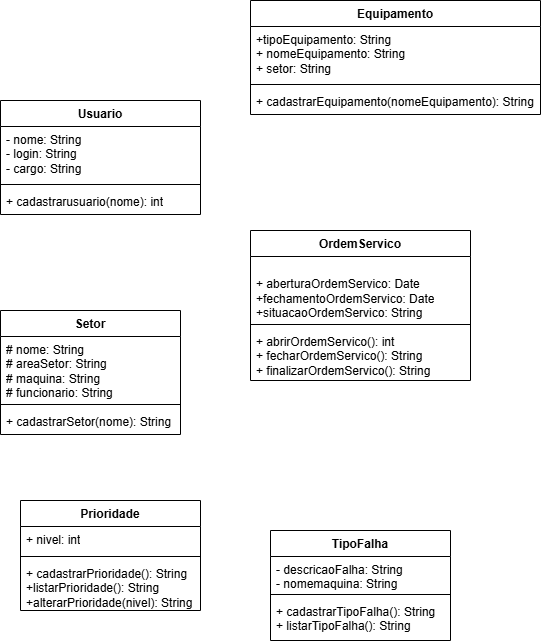

The diagram above was exported from draw.io. Its source (the exported page's mxGraphModel, read from the mxfile embedded in the PNG):
<mxGraphModel dx="1369" dy="790" grid="1" gridSize="10" guides="1" tooltips="1" connect="1" arrows="1" fold="1" page="1" pageScale="1" pageWidth="827" pageHeight="1169" math="0" shadow="0">
  <root>
    <mxCell id="0" />
    <mxCell id="1" parent="0" />
    <mxCell id="W4iXYHKwawrtCHpW_t4z-1" parent="1" style="swimlane;fontStyle=1;align=center;verticalAlign=top;childLayout=stackLayout;horizontal=1;startSize=26;horizontalStack=0;resizeParent=1;resizeParentMax=0;resizeLast=0;collapsible=1;marginBottom=0;whiteSpace=wrap;html=1;" value="Usuario" vertex="1">
      <mxGeometry height="114" width="200" x="50" y="150" as="geometry" />
    </mxCell>
    <mxCell id="W4iXYHKwawrtCHpW_t4z-2" parent="W4iXYHKwawrtCHpW_t4z-1" style="text;strokeColor=none;fillColor=none;align=left;verticalAlign=top;spacingLeft=4;spacingRight=4;overflow=hidden;rotatable=0;points=[[0,0.5],[1,0.5]];portConstraint=eastwest;whiteSpace=wrap;html=1;" value="- nome: String&lt;div&gt;- login: String&lt;/div&gt;&lt;div&gt;- cargo: String&lt;/div&gt;" vertex="1">
      <mxGeometry height="54" width="200" y="26" as="geometry" />
    </mxCell>
    <mxCell id="W4iXYHKwawrtCHpW_t4z-3" parent="W4iXYHKwawrtCHpW_t4z-1" style="line;strokeWidth=1;fillColor=none;align=left;verticalAlign=middle;spacingTop=-1;spacingLeft=3;spacingRight=3;rotatable=0;labelPosition=right;points=[];portConstraint=eastwest;strokeColor=inherit;" value="" vertex="1">
      <mxGeometry height="8" width="200" y="80" as="geometry" />
    </mxCell>
    <mxCell id="W4iXYHKwawrtCHpW_t4z-4" parent="W4iXYHKwawrtCHpW_t4z-1" style="text;strokeColor=none;fillColor=none;align=left;verticalAlign=top;spacingLeft=4;spacingRight=4;overflow=hidden;rotatable=0;points=[[0,0.5],[1,0.5]];portConstraint=eastwest;whiteSpace=wrap;html=1;" value="+ cadastrarusuario(nome): int&lt;div&gt;&lt;br&gt;&lt;/div&gt;" vertex="1">
      <mxGeometry height="26" width="200" y="88" as="geometry" />
    </mxCell>
    <mxCell id="W4iXYHKwawrtCHpW_t4z-6" parent="1" style="swimlane;fontStyle=1;align=center;verticalAlign=top;childLayout=stackLayout;horizontal=1;startSize=26;horizontalStack=0;resizeParent=1;resizeParentMax=0;resizeLast=0;collapsible=1;marginBottom=0;whiteSpace=wrap;html=1;" value="Setor" vertex="1">
      <mxGeometry height="124" width="180" x="50" y="360" as="geometry" />
    </mxCell>
    <mxCell id="W4iXYHKwawrtCHpW_t4z-7" parent="W4iXYHKwawrtCHpW_t4z-6" style="text;strokeColor=none;fillColor=none;align=left;verticalAlign=top;spacingLeft=4;spacingRight=4;overflow=hidden;rotatable=0;points=[[0,0.5],[1,0.5]];portConstraint=eastwest;whiteSpace=wrap;html=1;" value="# nome: String&lt;div&gt;# areaSetor: String&lt;/div&gt;&lt;div&gt;# maquina: String&lt;/div&gt;&lt;div&gt;# funcionario: String&lt;/div&gt;" vertex="1">
      <mxGeometry height="64" width="180" y="26" as="geometry" />
    </mxCell>
    <mxCell id="W4iXYHKwawrtCHpW_t4z-8" parent="W4iXYHKwawrtCHpW_t4z-6" style="line;strokeWidth=1;fillColor=none;align=left;verticalAlign=middle;spacingTop=-1;spacingLeft=3;spacingRight=3;rotatable=0;labelPosition=right;points=[];portConstraint=eastwest;strokeColor=inherit;" value="" vertex="1">
      <mxGeometry height="8" width="180" y="90" as="geometry" />
    </mxCell>
    <mxCell id="W4iXYHKwawrtCHpW_t4z-9" parent="W4iXYHKwawrtCHpW_t4z-6" style="text;strokeColor=none;fillColor=none;align=left;verticalAlign=top;spacingLeft=4;spacingRight=4;overflow=hidden;rotatable=0;points=[[0,0.5],[1,0.5]];portConstraint=eastwest;whiteSpace=wrap;html=1;" value="+ cadastrarSetor(nome): String" vertex="1">
      <mxGeometry height="26" width="180" y="98" as="geometry" />
    </mxCell>
    <mxCell id="W4iXYHKwawrtCHpW_t4z-10" parent="1" style="swimlane;fontStyle=1;align=center;verticalAlign=top;childLayout=stackLayout;horizontal=1;startSize=26;horizontalStack=0;resizeParent=1;resizeParentMax=0;resizeLast=0;collapsible=1;marginBottom=0;whiteSpace=wrap;html=1;" value="OrdemServico" vertex="1">
      <mxGeometry height="150" width="220" x="300" y="280" as="geometry" />
    </mxCell>
    <mxCell id="W4iXYHKwawrtCHpW_t4z-11" parent="W4iXYHKwawrtCHpW_t4z-10" style="text;strokeColor=none;fillColor=none;align=left;verticalAlign=top;spacingLeft=4;spacingRight=4;overflow=hidden;rotatable=0;points=[[0,0.5],[1,0.5]];portConstraint=eastwest;whiteSpace=wrap;html=1;" value="&lt;br&gt;&lt;div&gt;+ aberturaOrdemServico: Date&lt;/div&gt;&lt;div&gt;+fechamentoOrdemServico: Date&lt;/div&gt;&lt;div&gt;+situacaoOrdemServico: String&lt;/div&gt;&lt;div&gt;&lt;br&gt;&lt;/div&gt;" vertex="1">
      <mxGeometry height="64" width="220" y="26" as="geometry" />
    </mxCell>
    <mxCell id="W4iXYHKwawrtCHpW_t4z-12" parent="W4iXYHKwawrtCHpW_t4z-10" style="line;strokeWidth=1;fillColor=none;align=left;verticalAlign=middle;spacingTop=-1;spacingLeft=3;spacingRight=3;rotatable=0;labelPosition=right;points=[];portConstraint=eastwest;strokeColor=inherit;" value="" vertex="1">
      <mxGeometry height="8" width="220" y="90" as="geometry" />
    </mxCell>
    <mxCell id="W4iXYHKwawrtCHpW_t4z-13" parent="W4iXYHKwawrtCHpW_t4z-10" style="text;strokeColor=none;fillColor=none;align=left;verticalAlign=top;spacingLeft=4;spacingRight=4;overflow=hidden;rotatable=0;points=[[0,0.5],[1,0.5]];portConstraint=eastwest;whiteSpace=wrap;html=1;" value="+ abrirOrdemServico(): int&lt;div&gt;+ fecharOrdemServico(): String&lt;/div&gt;&lt;div&gt;+ finalizarOrdemServico(): String&amp;nbsp;&lt;/div&gt;" vertex="1">
      <mxGeometry height="52" width="220" y="98" as="geometry" />
    </mxCell>
    <mxCell id="W4iXYHKwawrtCHpW_t4z-14" parent="1" style="swimlane;fontStyle=1;align=center;verticalAlign=top;childLayout=stackLayout;horizontal=1;startSize=26;horizontalStack=0;resizeParent=1;resizeParentMax=0;resizeLast=0;collapsible=1;marginBottom=0;whiteSpace=wrap;html=1;" value="Equipamento" vertex="1">
      <mxGeometry height="114" width="290" x="300" y="50" as="geometry" />
    </mxCell>
    <mxCell id="W4iXYHKwawrtCHpW_t4z-15" parent="W4iXYHKwawrtCHpW_t4z-14" style="text;strokeColor=none;fillColor=none;align=left;verticalAlign=top;spacingLeft=4;spacingRight=4;overflow=hidden;rotatable=0;points=[[0,0.5],[1,0.5]];portConstraint=eastwest;whiteSpace=wrap;html=1;" value="+tipoEquipamento: String&lt;div&gt;+ nomeEquipamento: String&lt;/div&gt;&lt;div&gt;+ setor: String&lt;/div&gt;" vertex="1">
      <mxGeometry height="54" width="290" y="26" as="geometry" />
    </mxCell>
    <mxCell id="W4iXYHKwawrtCHpW_t4z-16" parent="W4iXYHKwawrtCHpW_t4z-14" style="line;strokeWidth=1;fillColor=none;align=left;verticalAlign=middle;spacingTop=-1;spacingLeft=3;spacingRight=3;rotatable=0;labelPosition=right;points=[];portConstraint=eastwest;strokeColor=inherit;" value="" vertex="1">
      <mxGeometry height="8" width="290" y="80" as="geometry" />
    </mxCell>
    <mxCell id="W4iXYHKwawrtCHpW_t4z-17" parent="W4iXYHKwawrtCHpW_t4z-14" style="text;strokeColor=none;fillColor=none;align=left;verticalAlign=top;spacingLeft=4;spacingRight=4;overflow=hidden;rotatable=0;points=[[0,0.5],[1,0.5]];portConstraint=eastwest;whiteSpace=wrap;html=1;" value="+ cadastrarEquipamento(nomeEquipamento): String" vertex="1">
      <mxGeometry height="26" width="290" y="88" as="geometry" />
    </mxCell>
    <mxCell id="W4iXYHKwawrtCHpW_t4z-18" parent="1" style="swimlane;fontStyle=1;align=center;verticalAlign=top;childLayout=stackLayout;horizontal=1;startSize=26;horizontalStack=0;resizeParent=1;resizeParentMax=0;resizeLast=0;collapsible=1;marginBottom=0;whiteSpace=wrap;html=1;" value="Prioridade" vertex="1">
      <mxGeometry height="110" width="180" x="70" y="550" as="geometry" />
    </mxCell>
    <mxCell id="W4iXYHKwawrtCHpW_t4z-19" parent="W4iXYHKwawrtCHpW_t4z-18" style="text;strokeColor=none;fillColor=none;align=left;verticalAlign=top;spacingLeft=4;spacingRight=4;overflow=hidden;rotatable=0;points=[[0,0.5],[1,0.5]];portConstraint=eastwest;whiteSpace=wrap;html=1;" value="+ nivel: int" vertex="1">
      <mxGeometry height="26" width="180" y="26" as="geometry" />
    </mxCell>
    <mxCell id="W4iXYHKwawrtCHpW_t4z-20" parent="W4iXYHKwawrtCHpW_t4z-18" style="line;strokeWidth=1;fillColor=none;align=left;verticalAlign=middle;spacingTop=-1;spacingLeft=3;spacingRight=3;rotatable=0;labelPosition=right;points=[];portConstraint=eastwest;strokeColor=inherit;" value="" vertex="1">
      <mxGeometry height="8" width="180" y="52" as="geometry" />
    </mxCell>
    <mxCell id="W4iXYHKwawrtCHpW_t4z-21" parent="W4iXYHKwawrtCHpW_t4z-18" style="text;strokeColor=none;fillColor=none;align=left;verticalAlign=top;spacingLeft=4;spacingRight=4;overflow=hidden;rotatable=0;points=[[0,0.5],[1,0.5]];portConstraint=eastwest;whiteSpace=wrap;html=1;" value="+ cadastrarPrioridade(): String&lt;div&gt;+listarPrioridade(): String&lt;/div&gt;&lt;div&gt;+alterarPrioridade(nivel): String&lt;/div&gt;" vertex="1">
      <mxGeometry height="50" width="180" y="60" as="geometry" />
    </mxCell>
    <mxCell id="W4iXYHKwawrtCHpW_t4z-22" parent="1" style="swimlane;fontStyle=1;align=center;verticalAlign=top;childLayout=stackLayout;horizontal=1;startSize=26;horizontalStack=0;resizeParent=1;resizeParentMax=0;resizeLast=0;collapsible=1;marginBottom=0;whiteSpace=wrap;html=1;" value="TipoFalha" vertex="1">
      <mxGeometry height="110" width="180" x="320" y="580" as="geometry" />
    </mxCell>
    <mxCell id="W4iXYHKwawrtCHpW_t4z-23" parent="W4iXYHKwawrtCHpW_t4z-22" style="text;strokeColor=none;fillColor=none;align=left;verticalAlign=top;spacingLeft=4;spacingRight=4;overflow=hidden;rotatable=0;points=[[0,0.5],[1,0.5]];portConstraint=eastwest;whiteSpace=wrap;html=1;" value="- descricaoFalha: String&lt;div&gt;- nomemaquina: String&lt;/div&gt;" vertex="1">
      <mxGeometry height="34" width="180" y="26" as="geometry" />
    </mxCell>
    <mxCell id="W4iXYHKwawrtCHpW_t4z-24" parent="W4iXYHKwawrtCHpW_t4z-22" style="line;strokeWidth=1;fillColor=none;align=left;verticalAlign=middle;spacingTop=-1;spacingLeft=3;spacingRight=3;rotatable=0;labelPosition=right;points=[];portConstraint=eastwest;strokeColor=inherit;" value="" vertex="1">
      <mxGeometry height="8" width="180" y="60" as="geometry" />
    </mxCell>
    <mxCell id="W4iXYHKwawrtCHpW_t4z-25" parent="W4iXYHKwawrtCHpW_t4z-22" style="text;strokeColor=none;fillColor=none;align=left;verticalAlign=top;spacingLeft=4;spacingRight=4;overflow=hidden;rotatable=0;points=[[0,0.5],[1,0.5]];portConstraint=eastwest;whiteSpace=wrap;html=1;" value="+ cadastrarTipoFalha(): String&lt;div&gt;+ listarTipoFalha(): String&lt;/div&gt;" vertex="1">
      <mxGeometry height="42" width="180" y="68" as="geometry" />
    </mxCell>
  </root>
</mxGraphModel>